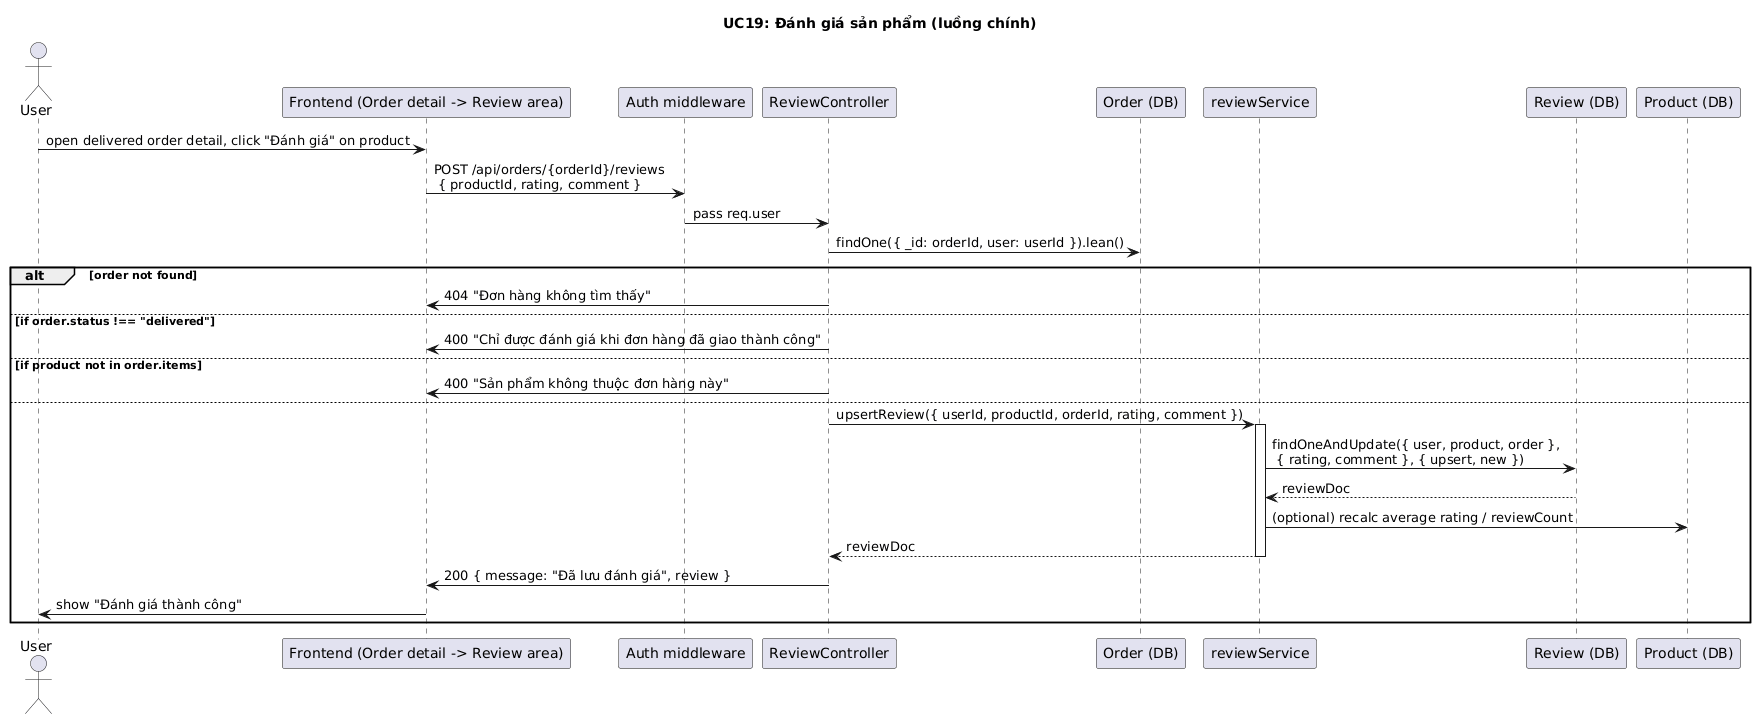

The diagram above was rendered by PlantUML. Its source (embedded in the PNG):
@startuml
title UC19: Đánh giá sản phẩm (luồng chính)

actor User
participant Frontend as "Frontend (Order detail -> Review area)"
participant Auth as "Auth middleware"
participant ReviewController as "ReviewController"
participant OrderDB as "Order (DB)"
participant ReviewService as "reviewService"
participant ReviewDB as "Review (DB)"
participant ProductDB as "Product (DB)"

User -> Frontend: open delivered order detail, click "Đánh giá" on product
Frontend -> Auth: POST /api/orders/{orderId}/reviews \n { productId, rating, comment }
Auth -> ReviewController: pass req.user
ReviewController -> OrderDB: findOne({ _id: orderId, user: userId }).lean()
alt order not found
  ReviewController -> Frontend: 404 "Đơn hàng không tìm thấy"
else if order.status !== "delivered"
  ReviewController -> Frontend: 400 "Chỉ được đánh giá khi đơn hàng đã giao thành công"
else if product not in order.items
  ReviewController -> Frontend: 400 "Sản phẩm không thuộc đơn hàng này"
else
  ReviewController -> ReviewService: upsertReview({ userId, productId, orderId, rating, comment })
  activate ReviewService
  ReviewService -> ReviewDB: findOneAndUpdate({ user, product, order },\n { rating, comment }, { upsert, new })
  ReviewDB --> ReviewService: reviewDoc
  ReviewService -> ProductDB: (optional) recalc average rating / reviewCount
  ReviewService --> ReviewController: reviewDoc
  deactivate ReviewService
  ReviewController -> Frontend: 200 { message: "Đã lưu đánh giá", review }
  Frontend -> User: show "Đánh giá thành công"
end
@enduml